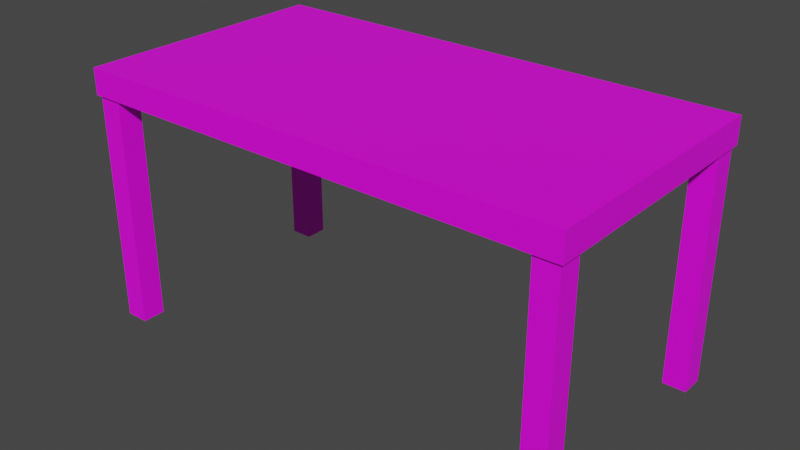 # Source: Table.blend  (saved by Blender 3.4.6; exported with 4.5.12 LTS)
import bpy
from mathutils import Matrix  # noqa: F401  (used for matrix-valued properties, if any)

bpy.ops.wm.read_factory_settings(use_empty=True)
scene = bpy.context.scene
scene.name = 'Scene'

# ---- images (referenced by path relative to the original .blend; pixels are not part of the script)
import os
ASSET_DIR = os.environ.get("B2B_ASSET_DIR", "")  # directory of the original .blend (textures are referenced by path, not embedded)
HERE = os.path.dirname(os.path.abspath(__file__))  # packed textures are extracted next to this script under _unpacked/

def load_image(name, relpath, width, height, colorspace="sRGB"):
    """Load a texture the original file referenced (path relative to the .blend, or extracted next to this script)."""
    p = next((c for c in (os.path.join(HERE, relpath), os.path.join(ASSET_DIR, relpath)) if relpath and os.path.exists(c)), "")
    if p:
        img = bpy.data.images.load(p, check_existing=True)
        img.name = name
    else:  # same state as the original file: an image datablock whose file is absent (Cycles renders it pink)
        img = bpy.data.images.new(name, width, height)
        img.source = "FILE"
        img.filepath = "//" + (relpath or name)
    img.colorspace_settings.name = colorspace
    return img
img_table_png = load_image('Table.png', 'Table.png', 1024, 1024, 'sRGB')

# ---- materials (node trees are filled in below, after node groups)
mat_material = bpy.data.materials.new('Material')
mat_material.alpha_threshold = 0.0
mat_material.use_transparent_shadow = False
mat_material.roughness = 0.5
mat_material.line_color = (0.0, 0.0, 0.0, 1.0)

# ---- material node trees
mat_material.use_nodes = True; mat_material.node_tree.nodes.clear()
_N = mat_material.node_tree.nodes; _L = mat_material.node_tree.links
n0 = _N.new('ShaderNodeOutputMaterial'); n0.name = 'Material Output'; n0.location = (300, 300)
n1 = _N.new('ShaderNodeBsdfPrincipled'); n1.name = 'Principled BSDF'; n1.location = (10, 300)
n1.distribution = 'GGX'
n1.subsurface_method = 'RANDOM_WALK_SKIN'
n1.inputs[3].default_value = 1.45
n1.inputs[27].default_value = (0.0, 0.0, 0.0, 1.0)
n1.inputs[28].default_value = 1.0
n2 = _N.new('ShaderNodeTexImage'); n2.name = 'Image Texture'; n2.location = (-280, 280)
n2.image = img_table_png
n2.interpolation = 'Closest'
_L.new(n1.outputs[0], n0.inputs[0])
_L.new(n2.outputs[0], n1.inputs[0])
n0.is_active_output = True

# ---- world
world_world = bpy.data.worlds.new('World'); scene.world = world_world
world_world.use_nodes = True; world_world.node_tree.nodes.clear()
_N = world_world.node_tree.nodes; _L = world_world.node_tree.links
n0 = _N.new('ShaderNodeOutputWorld'); n0.name = 'World Output'; n0.location = (300, 300)
n1 = _N.new('ShaderNodeBackground'); n1.name = 'Background'; n1.location = (10, 300)
n1.inputs[0].default_value = (0.05088, 0.05088, 0.05088, 1.0)
_L.new(n1.outputs[0], n0.inputs[0])
n0.is_active_output = True
world_world.color = (0.05088, 0.05088, 0.05088)
world_world.use_sun_shadow = False
world_world.sun_shadow_jitter_overblur = 0.0

# ---- meshes
me_cube = bpy.data.meshes.new('Cube')
me_cube.from_pydata([(1.9, 0.9, 2.0), (1.9, 0.9, 0.0), (1.9, -1.1, 2.0), (1.9, -1.1, 0.0), (-2.1, 0.9, 2.0), (-2.1, 0.9, 0.0), (-2.1, -1.1, 2.0), (-2.1, -1.1, 0.0), (2.1, 0.9, 2.0), (2.1, 0.9, 0.0), (2.1, -1.1, 2.0), (2.1, -1.1, 0.0), (-1.9, 0.9, 2.0), (-1.9, 0.9, 0.0), (-1.9, -1.1, 2.0), (-1.9, -1.1, 0.0), (1.9, 1.1, 2.0), (1.9, 1.1, 0.0), (1.9, -0.9, 2.0), (1.9, -0.9, 0.0), (-2.1, 1.1, 2.0), (-2.1, 1.1, 0.0), (-2.1, -0.9, 2.0), (-2.1, -0.9, 0.0), (2.1, 1.1, 2.0), (2.1, 1.1, 0.0), (2.1, -0.9, 2.0), (2.1, -0.9, 0.0), (-1.9, 1.1, 2.0), (-1.9, 1.1, 0.0), (-1.9, -0.9, 2.0), (-1.9, -0.9, 0.0), (-2.125, -1.125, 1.987), (-2.125, -1.125, 2.212), (-2.125, 1.125, 1.987), (-2.125, 1.125, 2.212), (2.125, -1.125, 1.987), (2.125, -1.125, 2.212), (2.125, 1.125, 1.987), (2.125, 1.125, 2.212)], [], [(19, 18, 26, 27), (3, 11, 10, 2), (6, 7, 15, 14), (22, 30, 31, 23), (5, 13, 12, 4), (1, 9, 8, 0), (21, 20, 28, 29), (17, 16, 24, 25), (8, 9, 25, 24), (10, 11, 27, 26), (13, 5, 21, 29), (1, 0, 16, 17), (6, 22, 23, 7), (11, 3, 19, 27), (3, 2, 18, 19), (7, 23, 31, 15), (9, 1, 17, 25), (5, 4, 20, 21), (15, 31, 30, 14), (12, 13, 29, 28), (32, 33, 35, 34), (34, 35, 39, 38), (38, 39, 37, 36), (36, 37, 33, 32), (34, 38, 36, 32), (39, 35, 33, 37)])
_uv = me_cube.uv_layers.new(name='UVMap')
_uv.uv.foreach_set('vector', [0.924, 2.798e-09, 0.924, 0.32, 0.892, 0.32, 0.892, 0.0, 0.924, 0.64, 0.956, 0.64, 0.956, 0.96, 0.924, 0.96, 0.032, 1.0, 0.032, 0.68, 0.0, 0.68, 0.0, 1.0, 0.956, 0.64, 0.988, 0.64, 0.988, 0.32, 0.956, 0.32, 0.892, 0.64, 0.924, 0.64, 0.924, 0.96, 0.892, 0.96, 0.956, 0.0, 0.988, 2.798e-09, 0.988, 0.32, 0.956, 0.32, 0.988, 0.64, 0.988, 0.96, 0.956, 0.96, 0.956, 0.64, 0.892, 2.798e-09, 0.892, 0.32, 0.86, 0.32, 0.86, 0.0, 0.828, 0.32, 0.828, 0.0, 0.86, 2.798e-09, 0.86, 0.32, 0.86, 0.96, 0.86, 0.64, 0.892, 0.64, 0.892, 0.96, 0.096, 0.712, 0.064, 0.712, 0.064, 0.68, 0.096, 0.68, 0.924, 0.32, 0.924, 0.64, 0.892, 0.64, 0.892, 0.32, 0.828, 0.96, 0.86, 0.96, 0.86, 0.64, 0.828, 0.64, 0.064, 0.712, 0.032, 0.712, 0.032, 0.68, 0.064, 0.68, 0.956, 0.32, 0.956, 0.64, 0.924, 0.64, 0.924, 0.32, 0.128, 0.712, 0.128, 0.68, 0.096, 0.68, 0.096, 0.712, 0.16, 0.712, 0.128, 0.712, 0.128, 0.68, 0.16, 0.68, 0.892, 0.32, 0.892, 0.64, 0.86, 0.64, 0.86, 0.32, 0.956, 2.798e-09, 0.924, 0.0, 0.924, 0.32, 0.956, 0.32, 0.828, 0.64, 0.828, 0.32, 0.86, 0.32, 0.86, 0.64, 0.828, 0.36, 0.792, 0.36, 0.792, 0.0, 0.828, 0.0, 0.792, 0.68, 0.756, 0.68, 0.756, 0.0, 0.792, 0.0, 0.828, 0.72, 0.792, 0.72, 0.792, 0.36, 0.828, 0.36, 0.756, 0.68, 0.72, 0.68, 0.72, 0.0, 0.756, 0.0, 0.36, 0.0, 0.36, 0.68, 0.0, 0.68, 0.0, 0.0, 0.72, 0.0, 0.72, 0.68, 0.36, 0.68, 0.36, 0.0])
me_cube.materials.append(mat_material)
me_cube.use_mirror_vertex_groups = False
me_cube.update()

# ---- objects
ob_table = bpy.data.objects.new('Table', me_cube)

# ---- transforms, parenting, visibility, modifiers, constraints
ob_table.location = (0.0, 0.0, 0.0)
ob_table.lock_rotations_4d = False
ob_table.empty_display_type = 'ARROWS'
ob_table.lineart.crease_threshold = 0.0

# ---- collection membership
scene.collection.objects.link(ob_table)

# ---- scene / render settings (as saved in the file)
scene.frame_start = 1; scene.frame_end = 250; scene.frame_set(1)
scene.render.engine = 'BLENDER_EEVEE_NEXT'
scene.cycles.sampling_pattern = 'TABULATED_SOBOL'
scene.cycles.use_light_tree = False
scene.view_settings.view_transform = 'Filmic'
bpy.context.view_layer.update()

# ---- added for rendering (the .blend has no active camera and no usable light): camera, sun
cam_auto = bpy.data.cameras.new('AutoCamera')
cam_auto.lens = 50.0
cam_auto.sensor_width = 36.0
cam_auto.clip_end = 1000.0
ob_auto_camera = bpy.data.objects.new('AutoCamera', cam_auto)
scene.collection.objects.link(ob_auto_camera)
ob_auto_camera.location = (4.89759, -5.87711, 5.02432)
ob_auto_camera.rotation_euler = (1.09748, -7.21219e-08, 0.694738)
scene.camera = ob_auto_camera
light_auto_sun = bpy.data.lights.new('AutoSun', 'SUN')
light_auto_sun.energy = 3.0
light_auto_sun.angle = 0.0523599
ob_auto_sun = bpy.data.objects.new('AutoSun', light_auto_sun)
scene.collection.objects.link(ob_auto_sun)
ob_auto_sun.rotation_euler = (0.872665, 0.174533, 0.523599)
bpy.context.view_layer.update()
